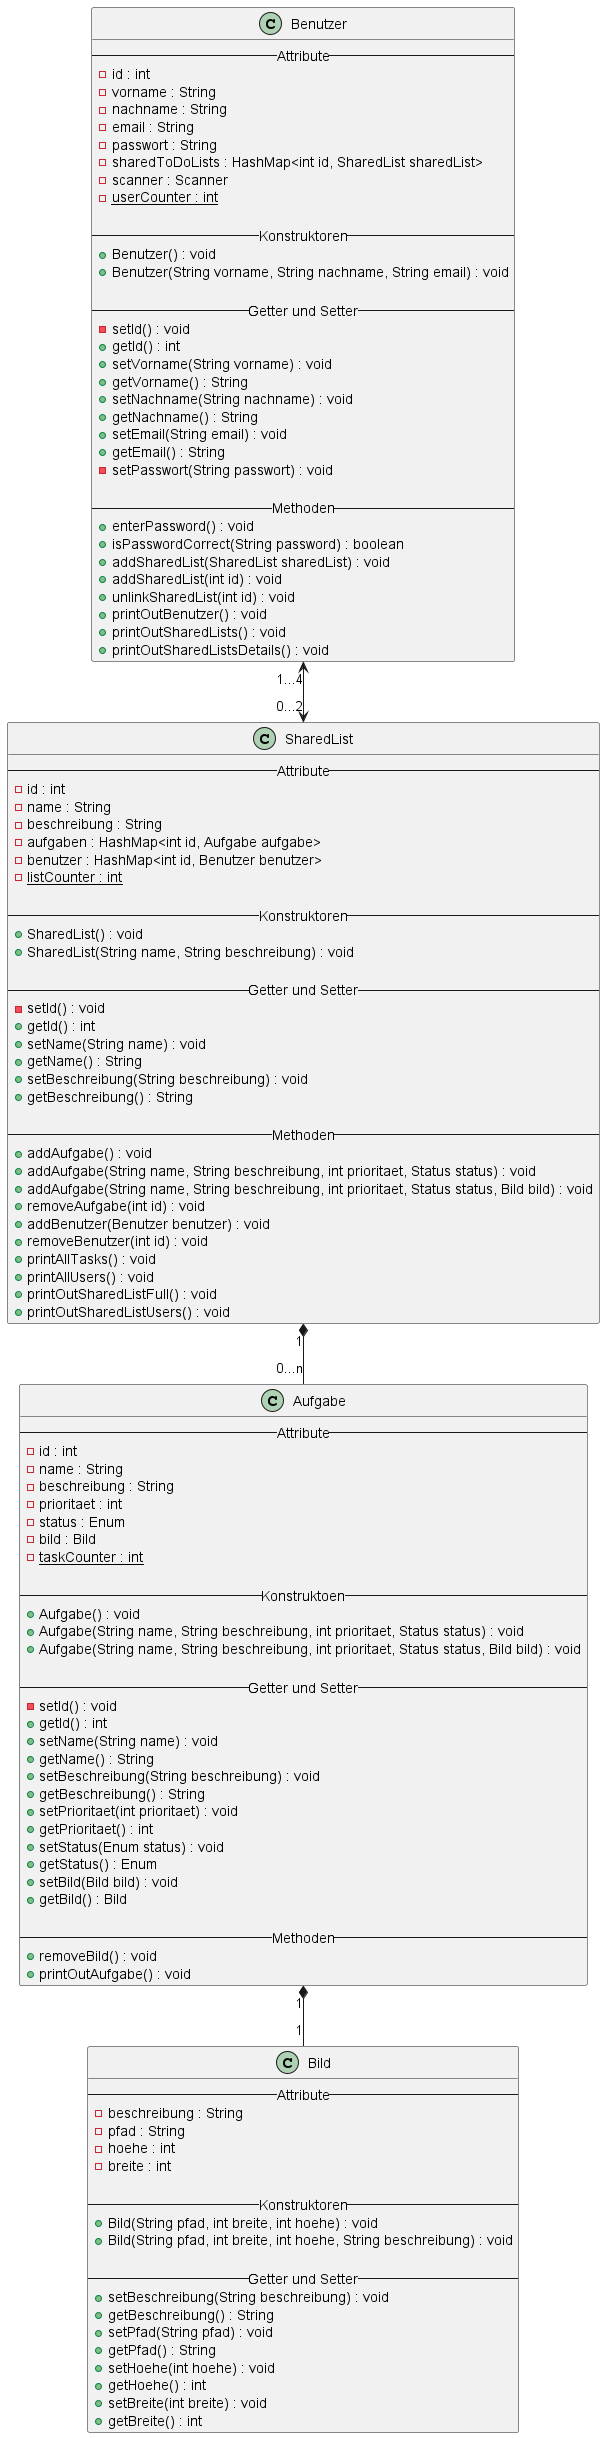

The diagram above was rendered by PlantUML. Its source (embedded in the PNG):
@startuml

class Benutzer {
    -- Attribute --
    - id : int
    - vorname : String
    - nachname : String
    - email : String
    - passwort : String
    - sharedToDoLists : HashMap<int id, SharedList sharedList>
    - scanner : Scanner
    - {static} userCounter : int

    -- Konstruktoren --
    + Benutzer() : void
    + Benutzer(String vorname, String nachname, String email) : void

    -- Getter und Setter --
    - setId() : void
    + getId() : int
    + setVorname(String vorname) : void
    + getVorname() : String
    + setNachname(String nachname) : void
    + getNachname() : String
    + setEmail(String email) : void
    + getEmail() : String
    - setPasswort(String passwort) : void
    
    -- Methoden --
    + enterPassword() : void
    + isPasswordCorrect(String password) : boolean
    + addSharedList(SharedList sharedList) : void
    + addSharedList(int id) : void
    + unlinkSharedList(int id) : void
    + printOutBenutzer() : void
    + printOutSharedLists() : void
    + printOutSharedListsDetails() : void
}

class SharedList {
    -- Attribute --
    - id : int
    - name : String
    - beschreibung : String
    - aufgaben : HashMap<int id, Aufgabe aufgabe>
    - benutzer : HashMap<int id, Benutzer benutzer>
    -{static} listCounter : int

    -- Konstruktoren --
    + SharedList() : void
    + SharedList(String name, String beschreibung) : void

    -- Getter und Setter --
    - setId() : void
    + getId() : int
    + setName(String name) : void
    + getName() : String
    + setBeschreibung(String beschreibung) : void
    + getBeschreibung() : String

    -- Methoden --
    + addAufgabe() : void
    + addAufgabe(String name, String beschreibung, int prioritaet, Status status) : void
    + addAufgabe(String name, String beschreibung, int prioritaet, Status status, Bild bild) : void
    + removeAufgabe(int id) : void
    + addBenutzer(Benutzer benutzer) : void
    + removeBenutzer(int id) : void
    + printAllTasks() : void
    + printAllUsers() : void
    + printOutSharedListFull() : void
    + printOutSharedListUsers() : void
}

class Aufgabe {
    -- Attribute --
    - id : int
    - name : String
    - beschreibung : String
    - prioritaet : int
    - status : Enum
    - bild : Bild
    -{static} taskCounter : int

    -- Konstruktoen --
    + Aufgabe() : void
    + Aufgabe(String name, String beschreibung, int prioritaet, Status status) : void
    + Aufgabe(String name, String beschreibung, int prioritaet, Status status, Bild bild) : void

    -- Getter und Setter --
    - setId() : void
    + getId() : int
    + setName(String name) : void
    + getName() : String
    + setBeschreibung(String beschreibung) : void
    + getBeschreibung() : String
    + setPrioritaet(int prioritaet) : void
    + getPrioritaet() : int
    + setStatus(Enum status) : void
    + getStatus() : Enum
    + setBild(Bild bild) : void
    + getBild() : Bild

    -- Methoden --
    + removeBild() : void
    + printOutAufgabe() : void
}

class Bild {
    -- Attribute --
    - beschreibung : String
    - pfad : String
    - hoehe : int
    - breite : int

    -- Konstruktoren --
    + Bild(String pfad, int breite, int hoehe) : void
    + Bild(String pfad, int breite, int hoehe, String beschreibung) : void

    -- Getter und Setter --
    + setBeschreibung(String beschreibung) : void
    + getBeschreibung() : String
    + setPfad(String pfad) : void
    + getPfad() : String
    + setHoehe(int hoehe) : void
    + getHoehe() : int
    + setBreite(int breite) : void
    + getBreite() : int
}
Benutzer "1...4" <--> "0...2" SharedList
SharedList "1" *-- "0...n" Aufgabe
Aufgabe "1" *-- "1" Bild

@enduml